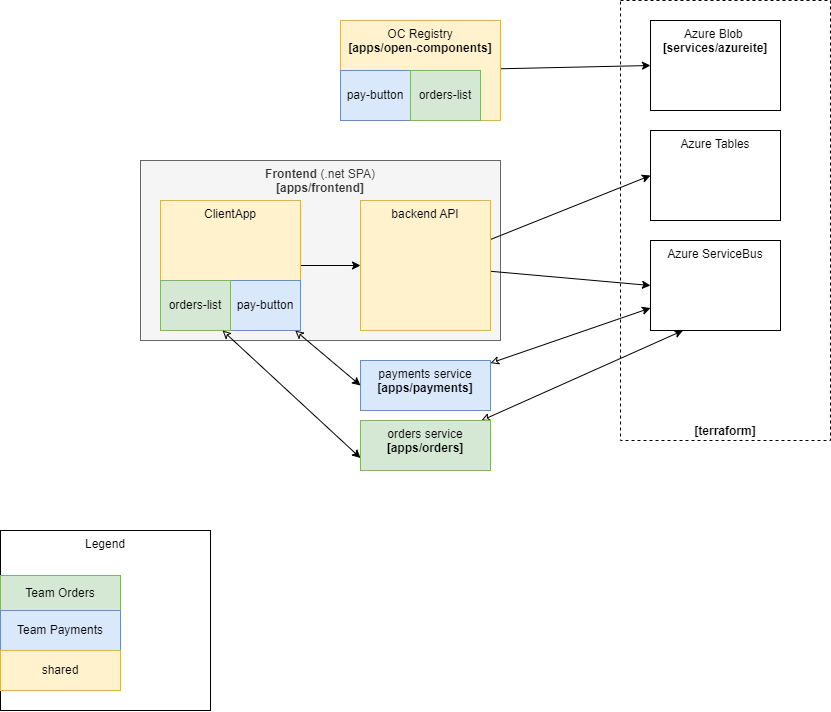

The diagram above was exported from draw.io. Its source (the exported page's mxGraphModel, read from the mxfile embedded in the PNG):
<mxGraphModel dx="1740" dy="571" grid="1" gridSize="10" guides="1" tooltips="1" connect="1" arrows="1" fold="1" page="1" pageScale="1" pageWidth="850" pageHeight="1100" math="0" shadow="0">
  <root>
    <mxCell id="0" />
    <mxCell id="1" parent="0" />
    <mxCell id="30" value="Legend" style="whiteSpace=wrap;html=1;verticalAlign=top;" parent="1" vertex="1">
      <mxGeometry x="40" y="530" width="210" height="180" as="geometry" />
    </mxCell>
    <mxCell id="24" value="&lt;b&gt;[terraform]&lt;/b&gt;" style="whiteSpace=wrap;html=1;dashed=1;verticalAlign=bottom;" parent="1" vertex="1">
      <mxGeometry x="660" width="210" height="440" as="geometry" />
    </mxCell>
    <mxCell id="4" value="&lt;b&gt;Frontend&lt;/b&gt; (.net SPA)&lt;br&gt;&lt;b&gt;[apps/frontend]&lt;/b&gt;" style="whiteSpace=wrap;html=1;verticalAlign=top;fillColor=#f5f5f5;fontColor=#333333;strokeColor=#666666;" parent="1" vertex="1">
      <mxGeometry x="180" y="160" width="360" height="180" as="geometry" />
    </mxCell>
    <mxCell id="12" style="edgeStyle=none;html=1;entryX=0;entryY=0.5;entryDx=0;entryDy=0;" parent="1" source="2" target="8" edge="1">
      <mxGeometry relative="1" as="geometry" />
    </mxCell>
    <mxCell id="13" style="edgeStyle=none;html=1;entryX=0;entryY=0.5;entryDx=0;entryDy=0;" parent="1" source="2" target="9" edge="1">
      <mxGeometry relative="1" as="geometry" />
    </mxCell>
    <mxCell id="2" value="backend API" style="whiteSpace=wrap;html=1;verticalAlign=top;fillColor=#fff2cc;strokeColor=#d6b656;" parent="1" vertex="1">
      <mxGeometry x="400" y="200" width="130" height="130" as="geometry" />
    </mxCell>
    <mxCell id="26" style="edgeStyle=none;html=1;entryX=0;entryY=0.5;entryDx=0;entryDy=0;exitX=1;exitY=0.5;exitDx=0;exitDy=0;" parent="1" source="3" target="2" edge="1">
      <mxGeometry relative="1" as="geometry" />
    </mxCell>
    <mxCell id="3" value="ClientApp" style="whiteSpace=wrap;html=1;verticalAlign=top;fillColor=#fff2cc;strokeColor=#d6b656;" parent="1" vertex="1">
      <mxGeometry x="200" y="200" width="140" height="130" as="geometry" />
    </mxCell>
    <mxCell id="11" style="edgeStyle=none;html=1;entryX=0;entryY=0.5;entryDx=0;entryDy=0;" parent="1" source="5" target="10" edge="1">
      <mxGeometry relative="1" as="geometry" />
    </mxCell>
    <mxCell id="5" value="OC Registry&lt;br&gt;&lt;b&gt;[apps/open-components]&lt;/b&gt;" style="whiteSpace=wrap;html=1;verticalAlign=top;fillColor=#fff2cc;strokeColor=#d6b656;" parent="1" vertex="1">
      <mxGeometry x="380" y="20" width="160" height="100" as="geometry" />
    </mxCell>
    <mxCell id="6" value="pay-button" style="whiteSpace=wrap;html=1;fillColor=#dae8fc;strokeColor=#6c8ebf;" parent="1" vertex="1">
      <mxGeometry x="270" y="280" width="70" height="50" as="geometry" />
    </mxCell>
    <mxCell id="8" value="Azure Tables" style="whiteSpace=wrap;html=1;verticalAlign=top;" parent="1" vertex="1">
      <mxGeometry x="690" y="130" width="130" height="90" as="geometry" />
    </mxCell>
    <mxCell id="9" value="Azure ServiceBus" style="whiteSpace=wrap;html=1;verticalAlign=top;" parent="1" vertex="1">
      <mxGeometry x="690" y="240" width="130" height="90" as="geometry" />
    </mxCell>
    <mxCell id="10" value="Azure Blob&amp;nbsp;&lt;br&gt;&lt;b&gt;[services/azureite]&lt;/b&gt;" style="whiteSpace=wrap;html=1;verticalAlign=top;" parent="1" vertex="1">
      <mxGeometry x="690" y="20" width="130" height="90" as="geometry" />
    </mxCell>
    <mxCell id="15" value="pay-button" style="whiteSpace=wrap;html=1;fillColor=#dae8fc;strokeColor=#6c8ebf;" parent="1" vertex="1">
      <mxGeometry x="380" y="70" width="70" height="50" as="geometry" />
    </mxCell>
    <mxCell id="16" value="orders-list" style="whiteSpace=wrap;html=1;fillColor=#d5e8d4;strokeColor=#82b366;" parent="1" vertex="1">
      <mxGeometry x="200" y="280" width="70" height="50" as="geometry" />
    </mxCell>
    <mxCell id="22" style="edgeStyle=none;html=1;entryX=0;entryY=0.75;entryDx=0;entryDy=0;startArrow=classic;startFill=0;" parent="1" source="17" target="9" edge="1">
      <mxGeometry relative="1" as="geometry" />
    </mxCell>
    <mxCell id="17" value="payments service&lt;br&gt;&lt;b&gt;[apps/payments]&lt;/b&gt;" style="whiteSpace=wrap;html=1;verticalAlign=top;fillColor=#dae8fc;strokeColor=#6c8ebf;" parent="1" vertex="1">
      <mxGeometry x="400" y="360" width="130" height="50" as="geometry" />
    </mxCell>
    <mxCell id="23" style="edgeStyle=none;html=1;entryX=0.25;entryY=1;entryDx=0;entryDy=0;startArrow=classic;startFill=0;" parent="1" source="18" target="9" edge="1">
      <mxGeometry relative="1" as="geometry" />
    </mxCell>
    <mxCell id="18" value="orders service&lt;br&gt;&lt;b&gt;[apps/orders]&lt;/b&gt;" style="whiteSpace=wrap;html=1;verticalAlign=top;fillColor=#d5e8d4;strokeColor=#82b366;" parent="1" vertex="1">
      <mxGeometry x="400" y="420" width="130" height="50" as="geometry" />
    </mxCell>
    <mxCell id="20" style="edgeStyle=none;html=1;entryX=0;entryY=0.5;entryDx=0;entryDy=0;startArrow=classic;startFill=0;" parent="1" source="6" target="17" edge="1">
      <mxGeometry relative="1" as="geometry" />
    </mxCell>
    <mxCell id="19" style="edgeStyle=none;html=1;entryX=0;entryY=0.75;entryDx=0;entryDy=0;startArrow=classic;startFill=0;" parent="1" source="16" target="18" edge="1">
      <mxGeometry relative="1" as="geometry" />
    </mxCell>
    <mxCell id="21" value="orders-list" style="whiteSpace=wrap;html=1;fillColor=#d5e8d4;strokeColor=#82b366;" parent="1" vertex="1">
      <mxGeometry x="450" y="70" width="70" height="50" as="geometry" />
    </mxCell>
    <mxCell id="27" value="Team Orders" style="whiteSpace=wrap;html=1;fillColor=#d5e8d4;strokeColor=#82b366;" parent="1" vertex="1">
      <mxGeometry x="40" y="575" width="120" height="35" as="geometry" />
    </mxCell>
    <mxCell id="28" value="Team Payments" style="whiteSpace=wrap;html=1;fillColor=#dae8fc;strokeColor=#6c8ebf;" parent="1" vertex="1">
      <mxGeometry x="40" y="610" width="120" height="40" as="geometry" />
    </mxCell>
    <mxCell id="29" value="shared" style="whiteSpace=wrap;html=1;fillColor=#fff2cc;strokeColor=#d6b656;" parent="1" vertex="1">
      <mxGeometry x="40" y="650" width="120" height="40" as="geometry" />
    </mxCell>
  </root>
</mxGraphModel>